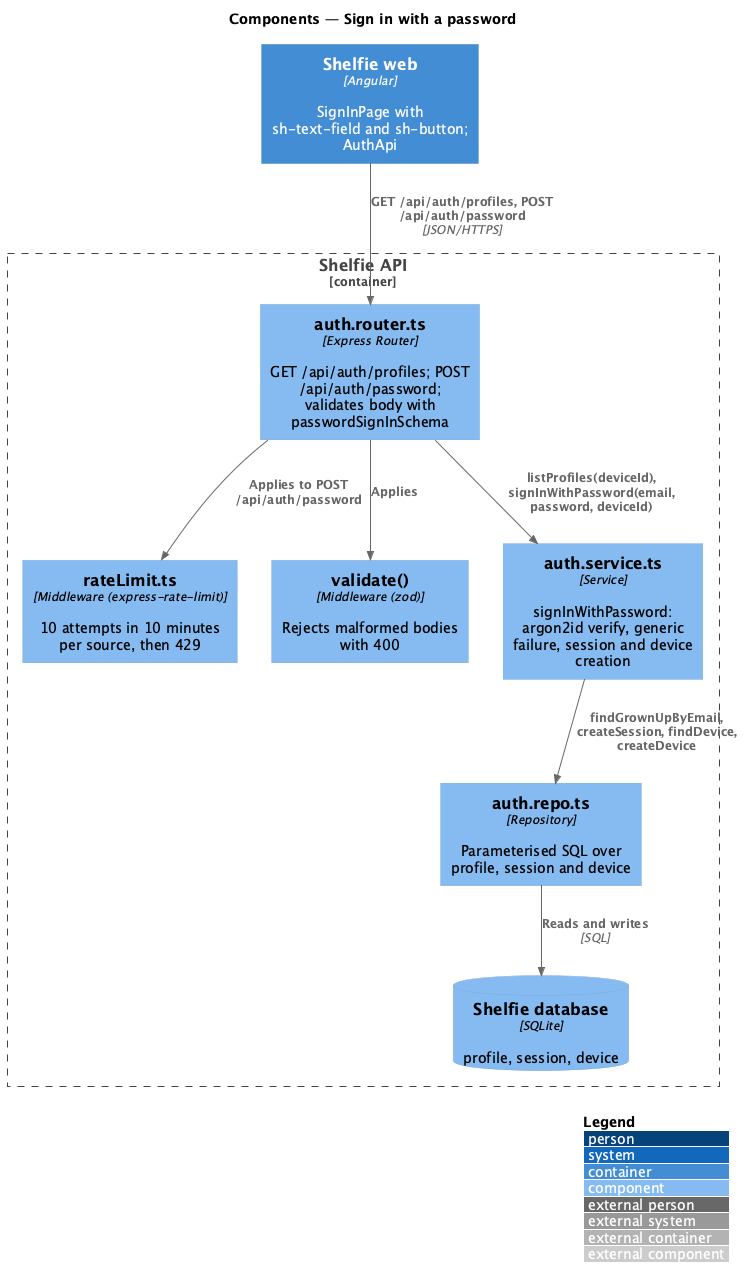

The diagram above was rendered by PlantUML. Its source (embedded in the PNG):
@startuml
!include <C4/C4_Component>
LAYOUT_WITH_LEGEND()
title Components — Sign in with a password

Container(web, "Shelfie web", "Angular", "SignInPage with sh-text-field and sh-button; AuthApi")
Container_Boundary(api, "Shelfie API") {
  Component(router, "auth.router.ts", "Express Router", "GET /api/auth/profiles; POST /api/auth/password; validates body with passwordSignInSchema")
  Component(limiter, "rateLimit.ts", "Middleware (express-rate-limit)", "10 attempts in 10 minutes per source, then 429")
  Component(validate, "validate()", "Middleware (zod)", "Rejects malformed bodies with 400")
  Component(service, "auth.service.ts", "Service", "signInWithPassword: argon2id verify, generic failure, session and device creation")
  Component(repo, "auth.repo.ts", "Repository", "Parameterised SQL over profile, session and device")
  ComponentDb(db, "Shelfie database", "SQLite", "profile, session, device")
}
Rel(web, router, "GET /api/auth/profiles, POST /api/auth/password", "JSON/HTTPS")
Rel(router, limiter, "Applies to POST /api/auth/password")
Rel(router, validate, "Applies")
Rel(router, service, "listProfiles(deviceId), signInWithPassword(email, password, deviceId)")
Rel(service, repo, "findGrownUpByEmail, createSession, findDevice, createDevice")
Rel(repo, db, "Reads and writes", "SQL")
@enduml